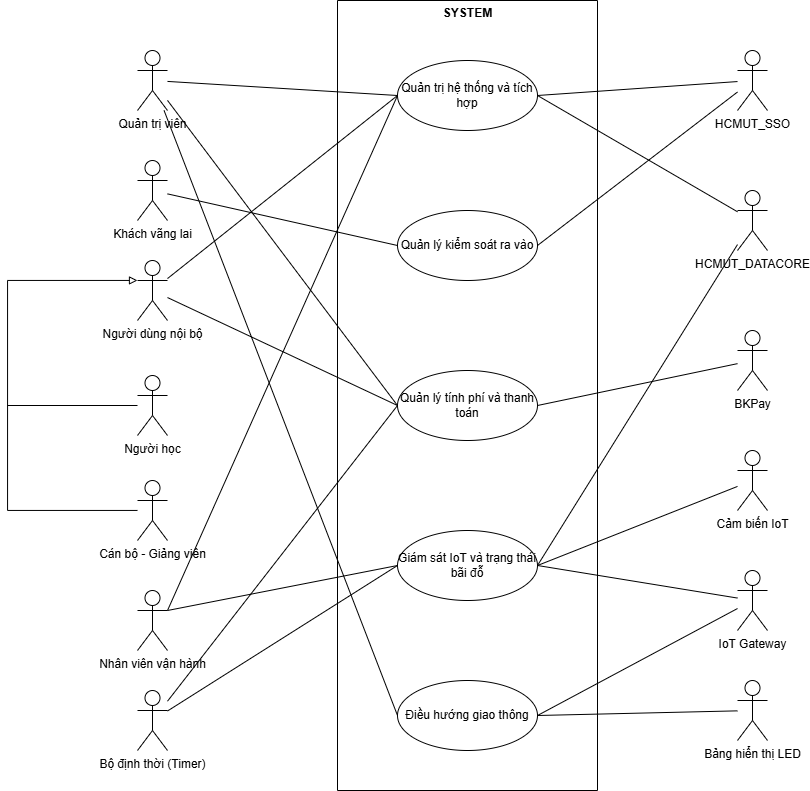

The diagram above was exported from draw.io. Its source (the exported page's mxGraphModel, read from the mxfile embedded in the PNG):
<mxGraphModel dx="2263" dy="899" grid="1" gridSize="10" guides="1" tooltips="1" connect="1" arrows="1" fold="1" page="1" pageScale="1" pageWidth="850" pageHeight="1100" math="0" shadow="0">
  <root>
    <mxCell id="0" />
    <mxCell id="1" parent="0" />
    <mxCell id="VXNK0y0NufY4nlMYGcLt-1" parent="1" style="swimlane;startSize=0;" value="" vertex="1">
      <mxGeometry height="790" width="260" x="300" y="290" as="geometry" />
    </mxCell>
    <mxCell id="VXNK0y0NufY4nlMYGcLt-3" parent="VXNK0y0NufY4nlMYGcLt-1" style="ellipse;whiteSpace=wrap;html=1;" value="Quản trị hệ thống và tích hợp" vertex="1">
      <mxGeometry height="70" width="140" x="60" y="60" as="geometry" />
    </mxCell>
    <mxCell id="VXNK0y0NufY4nlMYGcLt-5" parent="VXNK0y0NufY4nlMYGcLt-1" style="ellipse;whiteSpace=wrap;html=1;" value="Điều hướng giao thông" vertex="1">
      <mxGeometry height="70" width="140" x="60" y="680" as="geometry" />
    </mxCell>
    <mxCell id="VXNK0y0NufY4nlMYGcLt-6" parent="VXNK0y0NufY4nlMYGcLt-1" style="ellipse;whiteSpace=wrap;html=1;" value="Quản lý tính phí và thanh toán" vertex="1">
      <mxGeometry height="70" width="140" x="60" y="370" as="geometry" />
    </mxCell>
    <mxCell id="VXNK0y0NufY4nlMYGcLt-8" parent="VXNK0y0NufY4nlMYGcLt-1" style="text;align=center;fontStyle=1;verticalAlign=middle;spacingLeft=3;spacingRight=3;strokeColor=none;rotatable=0;points=[[0,0.5],[1,0.5]];portConstraint=eastwest;html=1;" value="SYSTEM" vertex="1">
      <mxGeometry height="26" width="80" x="90" as="geometry" />
    </mxCell>
    <mxCell id="VXNK0y0NufY4nlMYGcLt-7" parent="VXNK0y0NufY4nlMYGcLt-1" style="ellipse;whiteSpace=wrap;html=1;" value="Quản lý kiểm soát ra vào" vertex="1">
      <mxGeometry height="70" width="140" x="60" y="210" as="geometry" />
    </mxCell>
    <mxCell id="VXNK0y0NufY4nlMYGcLt-4" parent="VXNK0y0NufY4nlMYGcLt-1" style="ellipse;whiteSpace=wrap;html=1;" value="Giám sát IoT và trạng thái bãi đỗ&lt;span style=&quot;color: rgba(0, 0, 0, 0); font-family: monospace; font-size: 0px; text-align: start; white-space: nowrap;&quot;&gt;%3CmxGraphModel%3E%3Croot%3E%3CmxCell%20id%3D%220%22%2F%3E%3CmxCell%20id%3D%221%22%20parent%3D%220%22%2F%3E%3CmxCell%20id%3D%222%22%20parent%3D%221%22%20style%3D%22ellipse%3BwhiteSpace%3Dwrap%3Bhtml%3D1%3B%22%20value%3D%22Qu%E1%BA%A3n%20tr%E1%BB%8B%20h%E1%BB%87%20th%E1%BB%91ng%20v%C3%A0%20t%C3%ADch%20h%E1%BB%A3p%22%20vertex%3D%221%22%3E%3CmxGeometry%20height%3D%2270%22%20width%3D%22140%22%20x%3D%22355%22%20y%3D%22340%22%20as%3D%22geometry%22%2F%3E%3C%2FmxCell%3E%3C%2Froot%3E%3C%2FmxGraphModel%3E&lt;/span&gt;" vertex="1">
      <mxGeometry height="70" width="140" x="60" y="530" as="geometry" />
    </mxCell>
    <mxCell id="VXNK0y0NufY4nlMYGcLt-9" parent="1" style="shape=umlActor;verticalLabelPosition=bottom;verticalAlign=top;html=1;" value="Quản trị viên" vertex="1">
      <mxGeometry height="60" width="30" x="100" y="340" as="geometry" />
    </mxCell>
    <mxCell id="VXNK0y0NufY4nlMYGcLt-13" edge="1" parent="1" source="VXNK0y0NufY4nlMYGcLt-9" style="endArrow=none;html=1;rounded=0;entryX=0;entryY=0.5;entryDx=0;entryDy=0;" target="VXNK0y0NufY4nlMYGcLt-3" value="">
      <mxGeometry height="50" relative="1" width="50" as="geometry">
        <mxPoint x="280" y="410" as="sourcePoint" />
        <mxPoint x="330" y="360" as="targetPoint" />
      </mxGeometry>
    </mxCell>
    <mxCell id="VXNK0y0NufY4nlMYGcLt-14" parent="1" style="shape=umlActor;verticalLabelPosition=bottom;verticalAlign=top;html=1;outlineConnect=0;" value="Người dùng nội bộ" vertex="1">
      <mxGeometry height="60" width="30" x="100" y="550" as="geometry" />
    </mxCell>
    <mxCell id="VXNK0y0NufY4nlMYGcLt-28" edge="1" parent="1" source="VXNK0y0NufY4nlMYGcLt-15" style="edgeStyle=orthogonalEdgeStyle;rounded=0;orthogonalLoop=1;jettySize=auto;html=1;endArrow=none;endFill=0;">
      <mxGeometry relative="1" as="geometry">
        <mxPoint x="-30" y="695" as="targetPoint" />
      </mxGeometry>
    </mxCell>
    <mxCell id="VXNK0y0NufY4nlMYGcLt-15" parent="1" style="shape=umlActor;verticalLabelPosition=bottom;verticalAlign=top;html=1;outlineConnect=0;" value="Người học" vertex="1">
      <mxGeometry height="60" width="30" x="100" y="665" as="geometry" />
    </mxCell>
    <mxCell id="VXNK0y0NufY4nlMYGcLt-27" edge="1" parent="1" source="VXNK0y0NufY4nlMYGcLt-16" style="edgeStyle=orthogonalEdgeStyle;rounded=0;orthogonalLoop=1;jettySize=auto;html=1;endArrow=block;endFill=0;" target="VXNK0y0NufY4nlMYGcLt-14">
      <mxGeometry relative="1" as="geometry">
        <Array as="points">
          <mxPoint x="-30" y="800" />
          <mxPoint x="-30" y="570" />
        </Array>
        <mxPoint x="10" y="570" as="targetPoint" />
      </mxGeometry>
    </mxCell>
    <mxCell id="VXNK0y0NufY4nlMYGcLt-16" parent="1" style="shape=umlActor;verticalLabelPosition=bottom;verticalAlign=top;html=1;outlineConnect=0;" value="Cán bộ - Giảng viên&lt;span style=&quot;color: rgba(0, 0, 0, 0); font-family: monospace; font-size: 0px; text-align: start;&quot;&gt;%3CmxGraphModel%3E%3Croot%3E%3CmxCell%20id%3D%220%22%2F%3E%3CmxCell%20id%3D%221%22%20parent%3D%220%22%2F%3E%3CmxCell%20id%3D%222%22%20parent%3D%221%22%20style%3D%22shape%3DumlActor%3BverticalLabelPosition%3Dbottom%3BverticalAlign%3Dtop%3Bhtml%3D1%3BoutlineConnect%3D0%3B%22%20value%3D%22Ng%C6%B0%E1%BB%9Di%20h%E1%BB%8Dc%22%20vertex%3D%221%22%3E%3CmxGeometry%20height%3D%2260%22%20width%3D%2230%22%20x%3D%22220%22%20y%3D%22575%22%20as%3D%22geometry%22%2F%3E%3C%2FmxCell%3E%3C%2Froot%3E%3C%2FmxGraphModel%3E&lt;/span&gt;" vertex="1">
      <mxGeometry height="60" width="30" x="100" y="770" as="geometry" />
    </mxCell>
    <mxCell id="VXNK0y0NufY4nlMYGcLt-17" parent="1" style="shape=umlActor;verticalLabelPosition=bottom;verticalAlign=top;html=1;outlineConnect=0;" value="Nhân viên vận hành" vertex="1">
      <mxGeometry height="60" width="30" x="100" y="880" as="geometry" />
    </mxCell>
    <mxCell id="VXNK0y0NufY4nlMYGcLt-18" parent="1" style="shape=umlActor;verticalLabelPosition=bottom;verticalAlign=top;html=1;outlineConnect=0;" value="Khách vãng lai&lt;span style=&quot;color: rgba(0, 0, 0, 0); font-family: monospace; font-size: 0px; text-align: start;&quot;&gt;%3CmxGraphModel%3E%3Croot%3E%3CmxCell%20id%3D%220%22%2F%3E%3CmxCell%20id%3D%221%22%20parent%3D%220%22%2F%3E%3CmxCell%20id%3D%222%22%20parent%3D%221%22%20style%3D%22shape%3DumlActor%3BverticalLabelPosition%3Dbottom%3BverticalAlign%3Dtop%3Bhtml%3D1%3BoutlineConnect%3D0%3B%22%20value%3D%22Ng%C6%B0%E1%BB%9Di%20h%E1%BB%8Dc%22%20vertex%3D%221%22%3E%3CmxGeometry%20height%3D%2260%22%20width%3D%2230%22%20x%3D%22220%22%20y%3D%22575%22%20as%3D%22geometry%22%2F%3E%3C%2FmxCell%3E%3C%2Froot%3E%3C%2FmxGraphModel%3E&lt;/span&gt;" vertex="1">
      <mxGeometry height="60" width="30" x="100" y="450" as="geometry" />
    </mxCell>
    <mxCell id="VXNK0y0NufY4nlMYGcLt-19" parent="1" style="shape=umlActor;verticalLabelPosition=bottom;verticalAlign=top;html=1;outlineConnect=0;" value="Bộ định thời (Timer)" vertex="1">
      <mxGeometry height="60" width="30" x="100" y="980" as="geometry" />
    </mxCell>
    <mxCell id="VXNK0y0NufY4nlMYGcLt-20" parent="1" style="shape=umlActor;verticalLabelPosition=bottom;verticalAlign=top;html=1;outlineConnect=0;" value="HCMUT_SSO" vertex="1">
      <mxGeometry height="60" width="30" x="700" y="340" as="geometry" />
    </mxCell>
    <mxCell id="VXNK0y0NufY4nlMYGcLt-21" parent="1" style="shape=umlActor;verticalLabelPosition=bottom;verticalAlign=top;html=1;outlineConnect=0;" value="HCMUT_DATACORE" vertex="1">
      <mxGeometry height="60" width="30" x="700" y="480" as="geometry" />
    </mxCell>
    <mxCell id="VXNK0y0NufY4nlMYGcLt-22" parent="1" style="shape=umlActor;verticalLabelPosition=bottom;verticalAlign=top;html=1;outlineConnect=0;" value="Cảm biến IoT" vertex="1">
      <mxGeometry height="60" width="30" x="700" y="740" as="geometry" />
    </mxCell>
    <mxCell id="VXNK0y0NufY4nlMYGcLt-23" parent="1" style="shape=umlActor;verticalLabelPosition=bottom;verticalAlign=top;html=1;outlineConnect=0;" value="IoT Gateway" vertex="1">
      <mxGeometry height="60" width="30" x="700" y="860" as="geometry" />
    </mxCell>
    <mxCell id="VXNK0y0NufY4nlMYGcLt-24" parent="1" style="shape=umlActor;verticalLabelPosition=bottom;verticalAlign=top;html=1;outlineConnect=0;" value="Bảng hiển thị LED" vertex="1">
      <mxGeometry height="60" width="30" x="700" y="970" as="geometry" />
    </mxCell>
    <mxCell id="VXNK0y0NufY4nlMYGcLt-25" parent="1" style="shape=umlActor;verticalLabelPosition=bottom;verticalAlign=top;html=1;outlineConnect=0;" value="BKPay" vertex="1">
      <mxGeometry height="60" width="30" x="700" y="620" as="geometry" />
    </mxCell>
    <mxCell id="VXNK0y0NufY4nlMYGcLt-26" edge="1" parent="1" source="VXNK0y0NufY4nlMYGcLt-14" style="endArrow=none;html=1;rounded=0;entryX=0;entryY=0.5;entryDx=0;entryDy=0;" target="VXNK0y0NufY4nlMYGcLt-3" value="">
      <mxGeometry height="50" relative="1" width="50" as="geometry">
        <mxPoint x="280" y="500" as="sourcePoint" />
        <mxPoint x="330" y="450" as="targetPoint" />
      </mxGeometry>
    </mxCell>
    <mxCell id="VXNK0y0NufY4nlMYGcLt-29" edge="1" parent="1" source="VXNK0y0NufY4nlMYGcLt-14" style="endArrow=none;html=1;rounded=0;entryX=0;entryY=0.5;entryDx=0;entryDy=0;" target="VXNK0y0NufY4nlMYGcLt-6" value="">
      <mxGeometry height="50" relative="1" width="50" as="geometry">
        <mxPoint x="280" y="520" as="sourcePoint" />
        <mxPoint x="330" y="470" as="targetPoint" />
      </mxGeometry>
    </mxCell>
    <mxCell id="VXNK0y0NufY4nlMYGcLt-30" edge="1" parent="1" source="VXNK0y0NufY4nlMYGcLt-17" style="endArrow=none;html=1;rounded=0;entryX=0;entryY=0.5;entryDx=0;entryDy=0;exitX=1;exitY=0.3333333333333333;exitDx=0;exitDy=0;exitPerimeter=0;" target="VXNK0y0NufY4nlMYGcLt-4" value="">
      <mxGeometry height="50" relative="1" width="50" as="geometry">
        <mxPoint x="280" y="860" as="sourcePoint" />
        <mxPoint x="330" y="810" as="targetPoint" />
      </mxGeometry>
    </mxCell>
    <mxCell id="VXNK0y0NufY4nlMYGcLt-33" edge="1" parent="1" source="VXNK0y0NufY4nlMYGcLt-17" style="endArrow=none;html=1;rounded=0;entryX=0;entryY=0.5;entryDx=0;entryDy=0;exitX=1;exitY=0.3333333333333333;exitDx=0;exitDy=0;exitPerimeter=0;" target="VXNK0y0NufY4nlMYGcLt-3" value="">
      <mxGeometry height="50" relative="1" width="50" as="geometry">
        <mxPoint x="280" y="810" as="sourcePoint" />
        <mxPoint x="330" y="760" as="targetPoint" />
      </mxGeometry>
    </mxCell>
    <mxCell id="VXNK0y0NufY4nlMYGcLt-34" edge="1" parent="1" source="VXNK0y0NufY4nlMYGcLt-18" style="endArrow=none;html=1;rounded=0;entryX=0;entryY=0.5;entryDx=0;entryDy=0;" target="VXNK0y0NufY4nlMYGcLt-7" value="">
      <mxGeometry height="50" relative="1" width="50" as="geometry">
        <mxPoint x="280" y="530" as="sourcePoint" />
        <mxPoint x="330" y="480" as="targetPoint" />
      </mxGeometry>
    </mxCell>
    <mxCell id="VXNK0y0NufY4nlMYGcLt-35" edge="1" parent="1" source="VXNK0y0NufY4nlMYGcLt-19" style="endArrow=none;html=1;rounded=0;entryX=0;entryY=0.5;entryDx=0;entryDy=0;" target="VXNK0y0NufY4nlMYGcLt-6" value="">
      <mxGeometry height="50" relative="1" width="50" as="geometry">
        <mxPoint x="280" y="1030" as="sourcePoint" />
        <mxPoint x="330" y="980" as="targetPoint" />
      </mxGeometry>
    </mxCell>
    <mxCell id="VXNK0y0NufY4nlMYGcLt-36" edge="1" parent="1" source="VXNK0y0NufY4nlMYGcLt-19" style="endArrow=none;html=1;rounded=0;entryX=0;entryY=0.5;entryDx=0;entryDy=0;" target="VXNK0y0NufY4nlMYGcLt-4" value="">
      <mxGeometry height="50" relative="1" width="50" as="geometry">
        <mxPoint x="290" y="990" as="sourcePoint" />
        <mxPoint x="340" y="940" as="targetPoint" />
      </mxGeometry>
    </mxCell>
    <mxCell id="VXNK0y0NufY4nlMYGcLt-37" edge="1" parent="1" source="VXNK0y0NufY4nlMYGcLt-3" style="endArrow=none;html=1;rounded=0;exitX=1;exitY=0.5;exitDx=0;exitDy=0;" target="VXNK0y0NufY4nlMYGcLt-20" value="">
      <mxGeometry height="50" relative="1" width="50" as="geometry">
        <mxPoint x="530" y="520" as="sourcePoint" />
        <mxPoint x="580" y="470" as="targetPoint" />
      </mxGeometry>
    </mxCell>
    <mxCell id="VXNK0y0NufY4nlMYGcLt-38" edge="1" parent="1" source="VXNK0y0NufY4nlMYGcLt-7" style="endArrow=none;html=1;rounded=0;exitX=1;exitY=0.5;exitDx=0;exitDy=0;" target="VXNK0y0NufY4nlMYGcLt-20" value="">
      <mxGeometry height="50" relative="1" width="50" as="geometry">
        <mxPoint x="530" y="470" as="sourcePoint" />
        <mxPoint x="580" y="420" as="targetPoint" />
      </mxGeometry>
    </mxCell>
    <mxCell id="VXNK0y0NufY4nlMYGcLt-39" edge="1" parent="1" source="VXNK0y0NufY4nlMYGcLt-3" style="endArrow=none;html=1;rounded=0;exitX=1;exitY=0.5;exitDx=0;exitDy=0;" target="VXNK0y0NufY4nlMYGcLt-21" value="">
      <mxGeometry height="50" relative="1" width="50" as="geometry">
        <mxPoint x="520" y="560" as="sourcePoint" />
        <mxPoint x="570" y="510" as="targetPoint" />
      </mxGeometry>
    </mxCell>
    <mxCell id="VXNK0y0NufY4nlMYGcLt-40" edge="1" parent="1" source="VXNK0y0NufY4nlMYGcLt-4" style="endArrow=none;html=1;rounded=0;exitX=1;exitY=0.5;exitDx=0;exitDy=0;" target="VXNK0y0NufY4nlMYGcLt-21" value="">
      <mxGeometry height="50" relative="1" width="50" as="geometry">
        <mxPoint x="540" y="560" as="sourcePoint" />
        <mxPoint x="590" y="510" as="targetPoint" />
      </mxGeometry>
    </mxCell>
    <mxCell id="VXNK0y0NufY4nlMYGcLt-41" edge="1" parent="1" source="VXNK0y0NufY4nlMYGcLt-4" style="endArrow=none;html=1;rounded=0;exitX=1;exitY=0.5;exitDx=0;exitDy=0;" target="VXNK0y0NufY4nlMYGcLt-22" value="">
      <mxGeometry height="50" relative="1" width="50" as="geometry">
        <mxPoint x="540" y="670" as="sourcePoint" />
        <mxPoint x="590" y="620" as="targetPoint" />
      </mxGeometry>
    </mxCell>
    <mxCell id="VXNK0y0NufY4nlMYGcLt-42" edge="1" parent="1" source="VXNK0y0NufY4nlMYGcLt-4" style="endArrow=none;html=1;rounded=0;exitX=1;exitY=0.5;exitDx=0;exitDy=0;" target="VXNK0y0NufY4nlMYGcLt-23" value="">
      <mxGeometry height="50" relative="1" width="50" as="geometry">
        <mxPoint x="540" y="830" as="sourcePoint" />
        <mxPoint x="590" y="780" as="targetPoint" />
      </mxGeometry>
    </mxCell>
    <mxCell id="VXNK0y0NufY4nlMYGcLt-43" edge="1" parent="1" source="VXNK0y0NufY4nlMYGcLt-5" style="endArrow=none;html=1;rounded=0;exitX=1;exitY=0.5;exitDx=0;exitDy=0;" target="VXNK0y0NufY4nlMYGcLt-23" value="">
      <mxGeometry height="50" relative="1" width="50" as="geometry">
        <mxPoint x="570" y="845" as="sourcePoint" />
        <mxPoint x="620" y="795" as="targetPoint" />
      </mxGeometry>
    </mxCell>
    <mxCell id="VXNK0y0NufY4nlMYGcLt-44" edge="1" parent="1" source="VXNK0y0NufY4nlMYGcLt-5" style="endArrow=none;html=1;rounded=0;exitX=1;exitY=0.5;exitDx=0;exitDy=0;" target="VXNK0y0NufY4nlMYGcLt-24" value="">
      <mxGeometry height="50" relative="1" width="50" as="geometry">
        <mxPoint x="580" y="940" as="sourcePoint" />
        <mxPoint x="630" y="890" as="targetPoint" />
      </mxGeometry>
    </mxCell>
    <mxCell id="VXNK0y0NufY4nlMYGcLt-45" edge="1" parent="1" source="VXNK0y0NufY4nlMYGcLt-6" style="endArrow=none;html=1;rounded=0;exitX=1;exitY=0.5;exitDx=0;exitDy=0;" target="VXNK0y0NufY4nlMYGcLt-25" value="">
      <mxGeometry height="50" relative="1" width="50" as="geometry">
        <mxPoint x="590" y="1040" as="sourcePoint" />
        <mxPoint x="640" y="990" as="targetPoint" />
      </mxGeometry>
    </mxCell>
    <mxCell id="VXNK0y0NufY4nlMYGcLt-46" edge="1" parent="1" source="VXNK0y0NufY4nlMYGcLt-9" style="endArrow=none;html=1;rounded=0;entryX=0;entryY=0.5;entryDx=0;entryDy=0;" target="VXNK0y0NufY4nlMYGcLt-6" value="">
      <mxGeometry height="50" relative="1" width="50" as="geometry">
        <mxPoint x="250" y="450" as="sourcePoint" />
        <mxPoint x="300" y="400" as="targetPoint" />
      </mxGeometry>
    </mxCell>
    <mxCell id="VXNK0y0NufY4nlMYGcLt-47" edge="1" parent="1" source="VXNK0y0NufY4nlMYGcLt-9" style="endArrow=none;html=1;rounded=0;entryX=0;entryY=0.5;entryDx=0;entryDy=0;" target="VXNK0y0NufY4nlMYGcLt-5" value="">
      <mxGeometry height="50" relative="1" width="50" as="geometry">
        <mxPoint x="450" y="490" as="sourcePoint" />
        <mxPoint x="500" y="440" as="targetPoint" />
      </mxGeometry>
    </mxCell>
  </root>
</mxGraphModel>